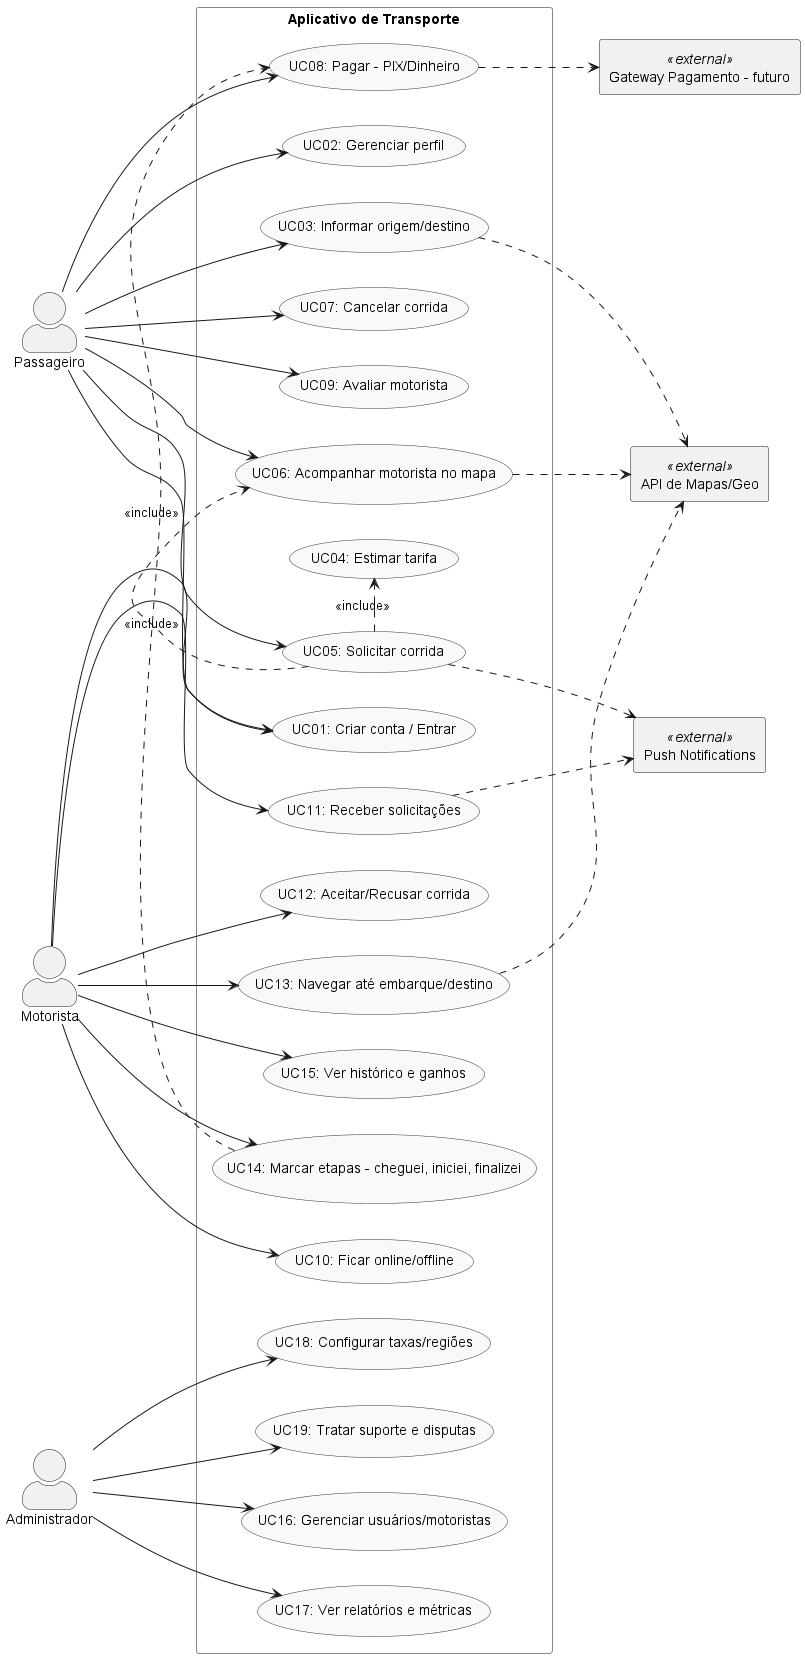

The diagram above was rendered by PlantUML. Its source (embedded in the PNG):
@startuml
left to right direction
skinparam usecaseBorderColor #333
skinparam usecaseBackgroundColor #F9F9F9
skinparam packageBorderColor #888
skinparam packageBackgroundColor #FFFFFF
skinparam actorStyle awesome

actor "Passageiro" as P
actor "Motorista" as M
actor "Administrador" as A

rectangle "Aplicativo de Transporte" as Sistema {
  (UC01: Criar conta / Entrar) as UC01
  (UC02: Gerenciar perfil) as UC02
  (UC03: Informar origem/destino) as UC03
  (UC04: Estimar tarifa) as UC04
  (UC05: Solicitar corrida) as UC05
  (UC06: Acompanhar motorista no mapa) as UC06
  (UC07: Cancelar corrida) as UC07
  (UC08: Pagar - PIX/Dinheiro) as UC08
  (UC09: Avaliar motorista) as UC09
  (UC10: Ficar online/offline) as UC10
  (UC11: Receber solicitações) as UC11
  (UC12: Aceitar/Recusar corrida) as UC12
  (UC13: Navegar até embarque/destino) as UC13
  (UC14: Marcar etapas - cheguei, iniciei, finalizei) as UC14
  (UC15: Ver histórico e ganhos) as UC15
  (UC16: Gerenciar usuários/motoristas) as UC16
  (UC17: Ver relatórios e métricas) as UC17
  (UC18: Configurar taxas/regiões) as UC18
  (UC19: Tratar suporte e disputas) as UC19
}

' Sistemas externos (como dependências/integrações)
rectangle "Push Notifications" <<external>> as PUSH
rectangle "API de Mapas/Geo" <<external>> as MAP
rectangle "Gateway Pagamento - futuro" <<external>> as PAY

' Relacionamentos entre casos de uso (interpretados como <<include>> conforme o fluxo)
UC05 .> UC04 : <<include>>
UC05 .> UC06 : <<include>>
UC14 .> UC08 : <<include>>

' Integrações (dependências) com sistemas externos
UC05 ..> PUSH
UC11 ..> PUSH
UC03 ..> MAP
UC06 ..> MAP
UC13 ..> MAP
UC08 ..> PAY

' Associações: Passageiro
P --> UC01
P --> UC02
P --> UC03
P --> UC05
P --> UC06
P --> UC07
P --> UC08
P --> UC09

' Associações: Motorista
M --> UC01
M --> UC10
M --> UC11
M --> UC12
M --> UC13
M --> UC14
M --> UC15

' Associações: Administrador
A --> UC16
A --> UC17
A --> UC18
A --> UC19

@enduml